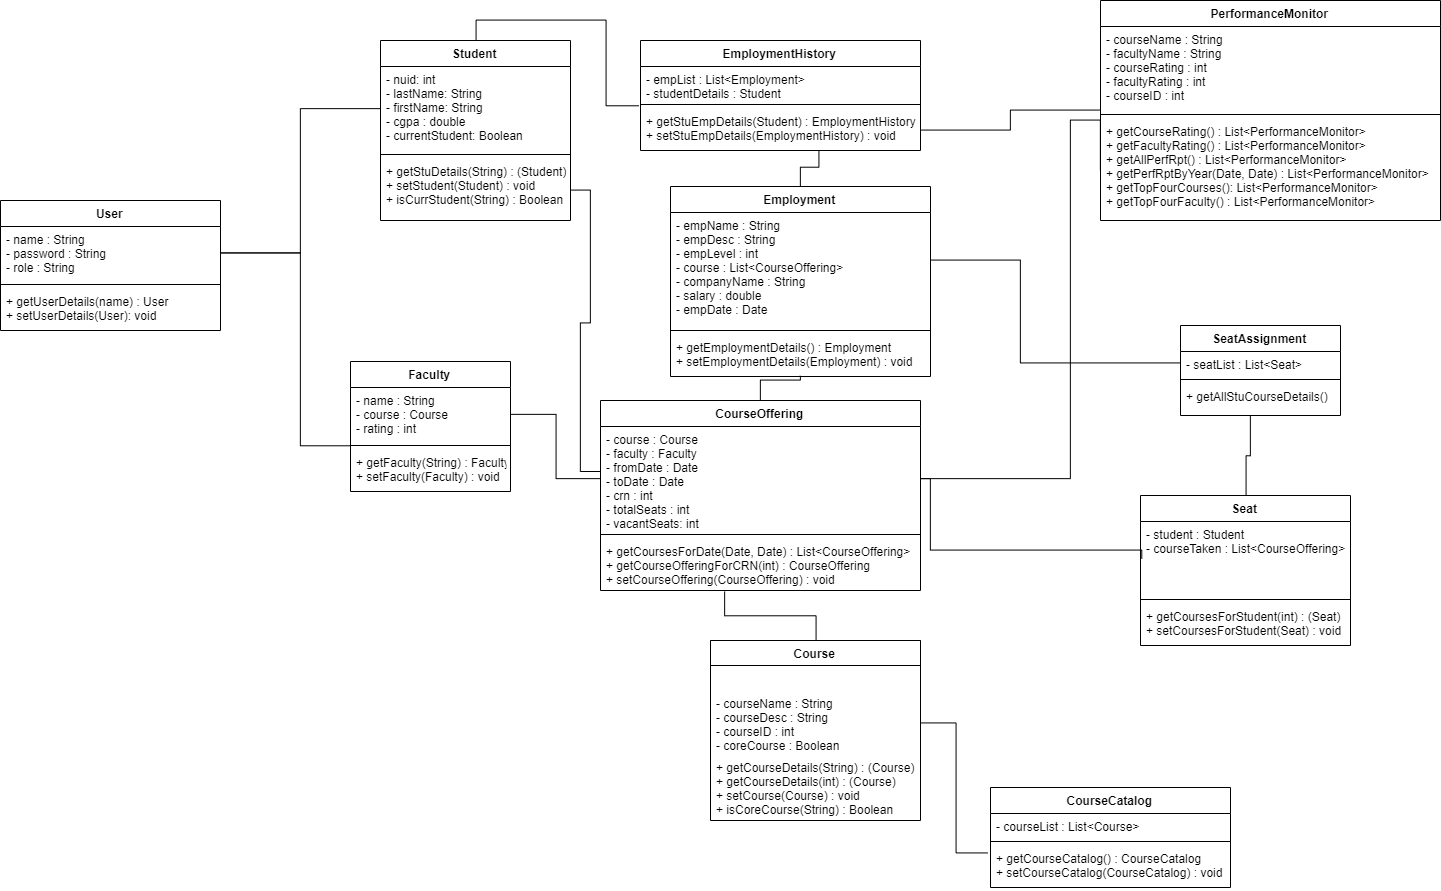

The diagram above was exported from draw.io. Its source (the exported page's mxGraphModel, read from the mxfile embedded in the PNG):
<mxGraphModel dx="2563" dy="739" grid="1" gridSize="10" guides="1" tooltips="1" connect="1" arrows="1" fold="1" page="1" pageScale="1" pageWidth="1100" pageHeight="850" background="none" math="0" shadow="0">
  <root>
    <mxCell id="0" />
    <mxCell id="1" parent="0" />
    <mxCell id="PKq7nnbMHWGnw90WcEDX-1" value="Student" style="swimlane;fontStyle=1;align=center;verticalAlign=top;childLayout=stackLayout;horizontal=1;startSize=26;horizontalStack=0;resizeParent=1;resizeParentMax=0;resizeLast=0;collapsible=1;marginBottom=0;" parent="1" vertex="1">
      <mxGeometry x="-130" y="90" width="190" height="180" as="geometry">
        <mxRectangle x="360" y="114" width="70" height="26" as="alternateBounds" />
      </mxGeometry>
    </mxCell>
    <mxCell id="PKq7nnbMHWGnw90WcEDX-2" value="- nuid: int&#10;- lastName: String&#10;- firstName: String&#10;- cgpa : double&#10;- currentStudent: Boolean&#10;" style="text;strokeColor=none;fillColor=none;align=left;verticalAlign=top;spacingLeft=4;spacingRight=4;overflow=hidden;rotatable=0;points=[[0,0.5],[1,0.5]];portConstraint=eastwest;" parent="PKq7nnbMHWGnw90WcEDX-1" vertex="1">
      <mxGeometry y="26" width="190" height="84" as="geometry" />
    </mxCell>
    <mxCell id="PKq7nnbMHWGnw90WcEDX-3" value="" style="line;strokeWidth=1;fillColor=none;align=left;verticalAlign=middle;spacingTop=-1;spacingLeft=3;spacingRight=3;rotatable=0;labelPosition=right;points=[];portConstraint=eastwest;" parent="PKq7nnbMHWGnw90WcEDX-1" vertex="1">
      <mxGeometry y="110" width="190" height="8" as="geometry" />
    </mxCell>
    <mxCell id="PKq7nnbMHWGnw90WcEDX-4" value="+ getStuDetails(String) : (Student)&#10;+ setStudent(Student) : void&#10;+ isCurrStudent(String) : Boolean" style="text;strokeColor=none;fillColor=none;align=left;verticalAlign=top;spacingLeft=4;spacingRight=4;overflow=hidden;rotatable=0;points=[[0,0.5],[1,0.5]];portConstraint=eastwest;" parent="PKq7nnbMHWGnw90WcEDX-1" vertex="1">
      <mxGeometry y="118" width="190" height="62" as="geometry" />
    </mxCell>
    <mxCell id="zLkQWe4VdK4kxCMzRYO3-18" style="edgeStyle=orthogonalEdgeStyle;rounded=0;orthogonalLoop=1;jettySize=auto;html=1;entryX=0.388;entryY=1.03;entryDx=0;entryDy=0;entryPerimeter=0;endArrow=none;endFill=0;" parent="1" source="PKq7nnbMHWGnw90WcEDX-5" target="PKq7nnbMHWGnw90WcEDX-20" edge="1">
      <mxGeometry relative="1" as="geometry" />
    </mxCell>
    <mxCell id="PKq7nnbMHWGnw90WcEDX-5" value="Course" style="swimlane;fontStyle=1;align=center;verticalAlign=top;childLayout=stackLayout;horizontal=1;startSize=0;horizontalStack=0;resizeParent=1;resizeParentMax=0;resizeLast=0;collapsible=1;marginBottom=0;" parent="1" vertex="1">
      <mxGeometry x="200" y="690" width="210" height="180" as="geometry">
        <mxRectangle x="150" y="690" width="70" height="26" as="alternateBounds" />
      </mxGeometry>
    </mxCell>
    <mxCell id="PKq7nnbMHWGnw90WcEDX-7" value="" style="line;strokeWidth=1;fillColor=none;align=left;verticalAlign=middle;spacingTop=-1;spacingLeft=3;spacingRight=3;rotatable=0;labelPosition=right;points=[];portConstraint=eastwest;" parent="PKq7nnbMHWGnw90WcEDX-5" vertex="1">
      <mxGeometry width="210" height="50" as="geometry" />
    </mxCell>
    <mxCell id="PKq7nnbMHWGnw90WcEDX-6" value="- courseName : String&#10;- courseDesc : String&#10;- courseID : int&#10;- coreCourse : Boolean" style="text;strokeColor=none;fillColor=none;align=left;verticalAlign=top;spacingLeft=4;spacingRight=4;overflow=hidden;rotatable=0;points=[[0,0.5],[1,0.5]];portConstraint=eastwest;" parent="PKq7nnbMHWGnw90WcEDX-5" vertex="1">
      <mxGeometry y="50" width="210" height="64" as="geometry" />
    </mxCell>
    <mxCell id="PKq7nnbMHWGnw90WcEDX-8" value="+ getCourseDetails(String) : (Course)&#10;+ getCourseDetails(int) : (Course)&#10;+ setCourse(Course) : void&#10;+ isCoreCourse(String) : Boolean" style="text;strokeColor=none;fillColor=none;align=left;verticalAlign=top;spacingLeft=4;spacingRight=4;overflow=hidden;rotatable=0;points=[[0,0.5],[1,0.5]];portConstraint=eastwest;" parent="PKq7nnbMHWGnw90WcEDX-5" vertex="1">
      <mxGeometry y="114" width="210" height="66" as="geometry" />
    </mxCell>
    <mxCell id="zLkQWe4VdK4kxCMzRYO3-23" style="edgeStyle=orthogonalEdgeStyle;rounded=0;orthogonalLoop=1;jettySize=auto;html=1;entryX=0.433;entryY=0.991;entryDx=0;entryDy=0;entryPerimeter=0;endArrow=none;endFill=0;" parent="1" source="PKq7nnbMHWGnw90WcEDX-9" target="PKq7nnbMHWGnw90WcEDX-16" edge="1">
      <mxGeometry relative="1" as="geometry" />
    </mxCell>
    <mxCell id="PKq7nnbMHWGnw90WcEDX-9" value="Seat" style="swimlane;fontStyle=1;align=center;verticalAlign=top;childLayout=stackLayout;horizontal=1;startSize=26;horizontalStack=0;resizeParent=1;resizeParentMax=0;resizeLast=0;collapsible=1;marginBottom=0;" parent="1" vertex="1">
      <mxGeometry x="630" y="545" width="210" height="150" as="geometry">
        <mxRectangle x="850" y="689" width="60" height="26" as="alternateBounds" />
      </mxGeometry>
    </mxCell>
    <mxCell id="PKq7nnbMHWGnw90WcEDX-10" value="- student : Student&#10;- courseTaken : List&lt;CourseOffering&gt;" style="text;strokeColor=none;fillColor=none;align=left;verticalAlign=top;spacingLeft=4;spacingRight=4;overflow=hidden;rotatable=0;points=[[0,0.5],[1,0.5]];portConstraint=eastwest;" parent="PKq7nnbMHWGnw90WcEDX-9" vertex="1">
      <mxGeometry y="26" width="210" height="74" as="geometry" />
    </mxCell>
    <mxCell id="PKq7nnbMHWGnw90WcEDX-11" value="" style="line;strokeWidth=1;fillColor=none;align=left;verticalAlign=middle;spacingTop=-1;spacingLeft=3;spacingRight=3;rotatable=0;labelPosition=right;points=[];portConstraint=eastwest;" parent="PKq7nnbMHWGnw90WcEDX-9" vertex="1">
      <mxGeometry y="100" width="210" height="8" as="geometry" />
    </mxCell>
    <mxCell id="PKq7nnbMHWGnw90WcEDX-12" value="+ getCoursesForStudent(int) : (Seat)&#10;+ setCoursesForStudent(Seat) : void" style="text;strokeColor=none;fillColor=none;align=left;verticalAlign=top;spacingLeft=4;spacingRight=4;overflow=hidden;rotatable=0;points=[[0,0.5],[1,0.5]];portConstraint=eastwest;" parent="PKq7nnbMHWGnw90WcEDX-9" vertex="1">
      <mxGeometry y="108" width="210" height="42" as="geometry" />
    </mxCell>
    <mxCell id="PKq7nnbMHWGnw90WcEDX-13" value="SeatAssignment" style="swimlane;fontStyle=1;align=center;verticalAlign=top;childLayout=stackLayout;horizontal=1;startSize=26;horizontalStack=0;resizeParent=1;resizeParentMax=0;resizeLast=0;collapsible=1;marginBottom=0;" parent="1" vertex="1">
      <mxGeometry x="670" y="375" width="160" height="90" as="geometry">
        <mxRectangle x="835" y="450" width="120" height="26" as="alternateBounds" />
      </mxGeometry>
    </mxCell>
    <mxCell id="PKq7nnbMHWGnw90WcEDX-14" value="- seatList : List&lt;Seat&gt;" style="text;strokeColor=none;fillColor=none;align=left;verticalAlign=top;spacingLeft=4;spacingRight=4;overflow=hidden;rotatable=0;points=[[0,0.5],[1,0.5]];portConstraint=eastwest;" parent="PKq7nnbMHWGnw90WcEDX-13" vertex="1">
      <mxGeometry y="26" width="160" height="24" as="geometry" />
    </mxCell>
    <mxCell id="PKq7nnbMHWGnw90WcEDX-15" value="" style="line;strokeWidth=1;fillColor=none;align=left;verticalAlign=middle;spacingTop=-1;spacingLeft=3;spacingRight=3;rotatable=0;labelPosition=right;points=[];portConstraint=eastwest;" parent="PKq7nnbMHWGnw90WcEDX-13" vertex="1">
      <mxGeometry y="50" width="160" height="8" as="geometry" />
    </mxCell>
    <mxCell id="PKq7nnbMHWGnw90WcEDX-16" value="+ getAllStuCourseDetails()" style="text;strokeColor=none;fillColor=none;align=left;verticalAlign=top;spacingLeft=4;spacingRight=4;overflow=hidden;rotatable=0;points=[[0,0.5],[1,0.5]];portConstraint=eastwest;" parent="PKq7nnbMHWGnw90WcEDX-13" vertex="1">
      <mxGeometry y="58" width="160" height="32" as="geometry" />
    </mxCell>
    <mxCell id="zLkQWe4VdK4kxCMzRYO3-17" style="edgeStyle=orthogonalEdgeStyle;rounded=0;orthogonalLoop=1;jettySize=auto;html=1;entryX=0.5;entryY=0.997;entryDx=0;entryDy=0;entryPerimeter=0;endArrow=none;endFill=0;" parent="1" source="PKq7nnbMHWGnw90WcEDX-17" target="PKq7nnbMHWGnw90WcEDX-36" edge="1">
      <mxGeometry relative="1" as="geometry" />
    </mxCell>
    <mxCell id="PKq7nnbMHWGnw90WcEDX-17" value="CourseOffering" style="swimlane;fontStyle=1;align=center;verticalAlign=top;childLayout=stackLayout;horizontal=1;startSize=26;horizontalStack=0;resizeParent=1;resizeParentMax=0;resizeLast=0;collapsible=1;marginBottom=0;" parent="1" vertex="1">
      <mxGeometry x="90" y="450" width="320" height="190" as="geometry">
        <mxRectangle x="160" y="460" width="110" height="26" as="alternateBounds" />
      </mxGeometry>
    </mxCell>
    <mxCell id="PKq7nnbMHWGnw90WcEDX-18" value="- course : Course&#10;- faculty : Faculty&#10;- fromDate : Date&#10;- toDate : Date&#10;- crn : int&#10;- totalSeats : int&#10;- vacantSeats: int" style="text;strokeColor=none;fillColor=none;align=left;verticalAlign=top;spacingLeft=4;spacingRight=4;overflow=hidden;rotatable=0;points=[[0,0.5],[1,0.5]];portConstraint=eastwest;" parent="PKq7nnbMHWGnw90WcEDX-17" vertex="1">
      <mxGeometry y="26" width="320" height="104" as="geometry" />
    </mxCell>
    <mxCell id="PKq7nnbMHWGnw90WcEDX-19" value="" style="line;strokeWidth=1;fillColor=none;align=left;verticalAlign=middle;spacingTop=-1;spacingLeft=3;spacingRight=3;rotatable=0;labelPosition=right;points=[];portConstraint=eastwest;" parent="PKq7nnbMHWGnw90WcEDX-17" vertex="1">
      <mxGeometry y="130" width="320" height="8" as="geometry" />
    </mxCell>
    <mxCell id="PKq7nnbMHWGnw90WcEDX-20" value="+ getCoursesForDate(Date, Date) : List&lt;CourseOffering&gt;&#10;+ getCourseOfferingForCRN(int) : CourseOffering&#10;+ setCourseOffering(CourseOffering) : void" style="text;strokeColor=none;fillColor=none;align=left;verticalAlign=top;spacingLeft=4;spacingRight=4;overflow=hidden;rotatable=0;points=[[0,0.5],[1,0.5]];portConstraint=eastwest;" parent="PKq7nnbMHWGnw90WcEDX-17" vertex="1">
      <mxGeometry y="138" width="320" height="52" as="geometry" />
    </mxCell>
    <mxCell id="PKq7nnbMHWGnw90WcEDX-25" value="CourseCatalog" style="swimlane;fontStyle=1;align=center;verticalAlign=top;childLayout=stackLayout;horizontal=1;startSize=26;horizontalStack=0;resizeParent=1;resizeParentMax=0;resizeLast=0;collapsible=1;marginBottom=0;" parent="1" vertex="1">
      <mxGeometry x="480" y="837" width="240" height="100" as="geometry">
        <mxRectangle x="530" y="690" width="110" height="26" as="alternateBounds" />
      </mxGeometry>
    </mxCell>
    <mxCell id="PKq7nnbMHWGnw90WcEDX-26" value="- courseList : List&lt;Course&gt;" style="text;strokeColor=none;fillColor=none;align=left;verticalAlign=top;spacingLeft=4;spacingRight=4;overflow=hidden;rotatable=0;points=[[0,0.5],[1,0.5]];portConstraint=eastwest;" parent="PKq7nnbMHWGnw90WcEDX-25" vertex="1">
      <mxGeometry y="26" width="240" height="24" as="geometry" />
    </mxCell>
    <mxCell id="PKq7nnbMHWGnw90WcEDX-27" value="" style="line;strokeWidth=1;fillColor=none;align=left;verticalAlign=middle;spacingTop=-1;spacingLeft=3;spacingRight=3;rotatable=0;labelPosition=right;points=[];portConstraint=eastwest;" parent="PKq7nnbMHWGnw90WcEDX-25" vertex="1">
      <mxGeometry y="50" width="240" height="8" as="geometry" />
    </mxCell>
    <mxCell id="PKq7nnbMHWGnw90WcEDX-28" value="+ getCourseCatalog() : CourseCatalog&#10;+ setCourseCatalog(CourseCatalog) : void" style="text;strokeColor=none;fillColor=none;align=left;verticalAlign=top;spacingLeft=4;spacingRight=4;overflow=hidden;rotatable=0;points=[[0,0.5],[1,0.5]];portConstraint=eastwest;" parent="PKq7nnbMHWGnw90WcEDX-25" vertex="1">
      <mxGeometry y="58" width="240" height="42" as="geometry" />
    </mxCell>
    <mxCell id="PKq7nnbMHWGnw90WcEDX-29" value="Faculty" style="swimlane;fontStyle=1;align=center;verticalAlign=top;childLayout=stackLayout;horizontal=1;startSize=26;horizontalStack=0;resizeParent=1;resizeParentMax=0;resizeLast=0;collapsible=1;marginBottom=0;" parent="1" vertex="1">
      <mxGeometry x="-160" y="411" width="160" height="130" as="geometry">
        <mxRectangle x="850" y="327" width="70" height="26" as="alternateBounds" />
      </mxGeometry>
    </mxCell>
    <mxCell id="PKq7nnbMHWGnw90WcEDX-30" value="- name : String&#10;- course : Course&#10;- rating : int" style="text;strokeColor=none;fillColor=none;align=left;verticalAlign=top;spacingLeft=4;spacingRight=4;overflow=hidden;rotatable=0;points=[[0,0.5],[1,0.5]];portConstraint=eastwest;" parent="PKq7nnbMHWGnw90WcEDX-29" vertex="1">
      <mxGeometry y="26" width="160" height="54" as="geometry" />
    </mxCell>
    <mxCell id="PKq7nnbMHWGnw90WcEDX-31" value="" style="line;strokeWidth=1;fillColor=none;align=left;verticalAlign=middle;spacingTop=-1;spacingLeft=3;spacingRight=3;rotatable=0;labelPosition=right;points=[];portConstraint=eastwest;" parent="PKq7nnbMHWGnw90WcEDX-29" vertex="1">
      <mxGeometry y="80" width="160" height="8" as="geometry" />
    </mxCell>
    <mxCell id="PKq7nnbMHWGnw90WcEDX-32" value="+ getFaculty(String) : Faculty&#10;+ setFaculty(Faculty) : void" style="text;strokeColor=none;fillColor=none;align=left;verticalAlign=top;spacingLeft=4;spacingRight=4;overflow=hidden;rotatable=0;points=[[0,0.5],[1,0.5]];portConstraint=eastwest;" parent="PKq7nnbMHWGnw90WcEDX-29" vertex="1">
      <mxGeometry y="88" width="160" height="42" as="geometry" />
    </mxCell>
    <mxCell id="zLkQWe4VdK4kxCMzRYO3-15" style="edgeStyle=orthogonalEdgeStyle;rounded=0;orthogonalLoop=1;jettySize=auto;html=1;entryX=0.639;entryY=0.983;entryDx=0;entryDy=0;entryPerimeter=0;endArrow=none;endFill=0;" parent="1" source="PKq7nnbMHWGnw90WcEDX-33" target="zLkQWe4VdK4kxCMzRYO3-4" edge="1">
      <mxGeometry relative="1" as="geometry" />
    </mxCell>
    <mxCell id="PKq7nnbMHWGnw90WcEDX-33" value="Employment" style="swimlane;fontStyle=1;align=center;verticalAlign=top;childLayout=stackLayout;horizontal=1;startSize=26;horizontalStack=0;resizeParent=1;resizeParentMax=0;resizeLast=0;collapsible=1;marginBottom=0;" parent="1" vertex="1">
      <mxGeometry x="160" y="236" width="260" height="190" as="geometry">
        <mxRectangle x="190" y="250" width="100" height="26" as="alternateBounds" />
      </mxGeometry>
    </mxCell>
    <mxCell id="PKq7nnbMHWGnw90WcEDX-34" value="- empName : String&#10;- empDesc : String&#10;- empLevel : int&#10;- course : List&lt;CourseOffering&gt;&#10;- companyName : String&#10;- salary : double&#10;- empDate : Date" style="text;strokeColor=none;fillColor=none;align=left;verticalAlign=top;spacingLeft=4;spacingRight=4;overflow=hidden;rotatable=0;points=[[0,0.5],[1,0.5]];portConstraint=eastwest;" parent="PKq7nnbMHWGnw90WcEDX-33" vertex="1">
      <mxGeometry y="26" width="260" height="114" as="geometry" />
    </mxCell>
    <mxCell id="PKq7nnbMHWGnw90WcEDX-35" value="" style="line;strokeWidth=1;fillColor=none;align=left;verticalAlign=middle;spacingTop=-1;spacingLeft=3;spacingRight=3;rotatable=0;labelPosition=right;points=[];portConstraint=eastwest;" parent="PKq7nnbMHWGnw90WcEDX-33" vertex="1">
      <mxGeometry y="140" width="260" height="8" as="geometry" />
    </mxCell>
    <mxCell id="PKq7nnbMHWGnw90WcEDX-36" value="+ getEmploymentDetails() : Employment&#10;+ setEmploymentDetails(Employment) : void" style="text;strokeColor=none;fillColor=none;align=left;verticalAlign=top;spacingLeft=4;spacingRight=4;overflow=hidden;rotatable=0;points=[[0,0.5],[1,0.5]];portConstraint=eastwest;" parent="PKq7nnbMHWGnw90WcEDX-33" vertex="1">
      <mxGeometry y="148" width="260" height="42" as="geometry" />
    </mxCell>
    <mxCell id="zLkQWe4VdK4kxCMzRYO3-1" value="EmploymentHistory" style="swimlane;fontStyle=1;align=center;verticalAlign=top;childLayout=stackLayout;horizontal=1;startSize=26;horizontalStack=0;resizeParent=1;resizeParentMax=0;resizeLast=0;collapsible=1;marginBottom=0;" parent="1" vertex="1">
      <mxGeometry x="130" y="90" width="280" height="110" as="geometry">
        <mxRectangle x="180" y="90" width="140" height="26" as="alternateBounds" />
      </mxGeometry>
    </mxCell>
    <mxCell id="zLkQWe4VdK4kxCMzRYO3-2" value="- empList : List&lt;Employment&gt;&#10;- studentDetails : Student" style="text;strokeColor=none;fillColor=none;align=left;verticalAlign=top;spacingLeft=4;spacingRight=4;overflow=hidden;rotatable=0;points=[[0,0.5],[1,0.5]];portConstraint=eastwest;" parent="zLkQWe4VdK4kxCMzRYO3-1" vertex="1">
      <mxGeometry y="26" width="280" height="34" as="geometry" />
    </mxCell>
    <mxCell id="zLkQWe4VdK4kxCMzRYO3-3" value="" style="line;strokeWidth=1;fillColor=none;align=left;verticalAlign=middle;spacingTop=-1;spacingLeft=3;spacingRight=3;rotatable=0;labelPosition=right;points=[];portConstraint=eastwest;" parent="zLkQWe4VdK4kxCMzRYO3-1" vertex="1">
      <mxGeometry y="60" width="280" height="8" as="geometry" />
    </mxCell>
    <mxCell id="zLkQWe4VdK4kxCMzRYO3-4" value="+ getStuEmpDetails(Student) : EmploymentHistory&#10;+ setStuEmpDetails(EmploymentHistory) : void" style="text;strokeColor=none;fillColor=none;align=left;verticalAlign=top;spacingLeft=4;spacingRight=4;overflow=hidden;rotatable=0;points=[[0,0.5],[1,0.5]];portConstraint=eastwest;" parent="zLkQWe4VdK4kxCMzRYO3-1" vertex="1">
      <mxGeometry y="68" width="280" height="42" as="geometry" />
    </mxCell>
    <mxCell id="zLkQWe4VdK4kxCMzRYO3-13" style="edgeStyle=orthogonalEdgeStyle;rounded=0;orthogonalLoop=1;jettySize=auto;html=1;entryX=0.5;entryY=0;entryDx=0;entryDy=0;endArrow=none;endFill=0;exitX=-0.008;exitY=0.589;exitDx=0;exitDy=0;exitPerimeter=0;" parent="1" source="zLkQWe4VdK4kxCMzRYO3-3" target="PKq7nnbMHWGnw90WcEDX-1" edge="1">
      <mxGeometry relative="1" as="geometry">
        <mxPoint x="120" y="157" as="sourcePoint" />
      </mxGeometry>
    </mxCell>
    <mxCell id="zLkQWe4VdK4kxCMzRYO3-20" style="edgeStyle=orthogonalEdgeStyle;rounded=0;orthogonalLoop=1;jettySize=auto;html=1;exitX=1;exitY=0.5;exitDx=0;exitDy=0;entryX=-0.012;entryY=0.17;entryDx=0;entryDy=0;entryPerimeter=0;endArrow=none;endFill=0;" parent="1" source="PKq7nnbMHWGnw90WcEDX-6" target="PKq7nnbMHWGnw90WcEDX-28" edge="1">
      <mxGeometry relative="1" as="geometry" />
    </mxCell>
    <mxCell id="zLkQWe4VdK4kxCMzRYO3-21" style="edgeStyle=orthogonalEdgeStyle;rounded=0;orthogonalLoop=1;jettySize=auto;html=1;endArrow=none;endFill=0;" parent="1" source="PKq7nnbMHWGnw90WcEDX-18" edge="1">
      <mxGeometry relative="1" as="geometry">
        <mxPoint x="631" y="608" as="targetPoint" />
        <Array as="points">
          <mxPoint x="420" y="528" />
          <mxPoint x="420" y="600" />
          <mxPoint x="631" y="600" />
        </Array>
      </mxGeometry>
    </mxCell>
    <mxCell id="zLkQWe4VdK4kxCMzRYO3-24" style="edgeStyle=orthogonalEdgeStyle;rounded=0;orthogonalLoop=1;jettySize=auto;html=1;entryX=0;entryY=0.5;entryDx=0;entryDy=0;endArrow=none;endFill=0;" parent="1" source="PKq7nnbMHWGnw90WcEDX-34" target="PKq7nnbMHWGnw90WcEDX-14" edge="1">
      <mxGeometry relative="1" as="geometry">
        <Array as="points">
          <mxPoint x="510" y="310" />
          <mxPoint x="510" y="412" />
        </Array>
      </mxGeometry>
    </mxCell>
    <mxCell id="zLkQWe4VdK4kxCMzRYO3-25" style="edgeStyle=orthogonalEdgeStyle;rounded=0;orthogonalLoop=1;jettySize=auto;html=1;endArrow=none;endFill=0;" parent="1" source="PKq7nnbMHWGnw90WcEDX-30" target="PKq7nnbMHWGnw90WcEDX-18" edge="1">
      <mxGeometry relative="1" as="geometry" />
    </mxCell>
    <mxCell id="zLkQWe4VdK4kxCMzRYO3-26" value="User" style="swimlane;fontStyle=1;align=center;verticalAlign=top;childLayout=stackLayout;horizontal=1;startSize=26;horizontalStack=0;resizeParent=1;resizeParentMax=0;resizeLast=0;collapsible=1;marginBottom=0;" parent="1" vertex="1">
      <mxGeometry x="-510" y="250" width="220" height="130" as="geometry" />
    </mxCell>
    <mxCell id="zLkQWe4VdK4kxCMzRYO3-27" value="- name : String&#10;- password : String&#10;- role : String" style="text;strokeColor=none;fillColor=none;align=left;verticalAlign=top;spacingLeft=4;spacingRight=4;overflow=hidden;rotatable=0;points=[[0,0.5],[1,0.5]];portConstraint=eastwest;" parent="zLkQWe4VdK4kxCMzRYO3-26" vertex="1">
      <mxGeometry y="26" width="220" height="54" as="geometry" />
    </mxCell>
    <mxCell id="zLkQWe4VdK4kxCMzRYO3-28" value="" style="line;strokeWidth=1;fillColor=none;align=left;verticalAlign=middle;spacingTop=-1;spacingLeft=3;spacingRight=3;rotatable=0;labelPosition=right;points=[];portConstraint=eastwest;" parent="zLkQWe4VdK4kxCMzRYO3-26" vertex="1">
      <mxGeometry y="80" width="220" height="8" as="geometry" />
    </mxCell>
    <mxCell id="zLkQWe4VdK4kxCMzRYO3-29" value="+ getUserDetails(name) : User&#10;+ setUserDetails(User): void" style="text;strokeColor=none;fillColor=none;align=left;verticalAlign=top;spacingLeft=4;spacingRight=4;overflow=hidden;rotatable=0;points=[[0,0.5],[1,0.5]];portConstraint=eastwest;" parent="zLkQWe4VdK4kxCMzRYO3-26" vertex="1">
      <mxGeometry y="88" width="220" height="42" as="geometry" />
    </mxCell>
    <mxCell id="zLkQWe4VdK4kxCMzRYO3-30" style="edgeStyle=orthogonalEdgeStyle;rounded=0;orthogonalLoop=1;jettySize=auto;html=1;endArrow=none;endFill=0;" parent="1" source="zLkQWe4VdK4kxCMzRYO3-27" target="PKq7nnbMHWGnw90WcEDX-2" edge="1">
      <mxGeometry relative="1" as="geometry" />
    </mxCell>
    <mxCell id="zLkQWe4VdK4kxCMzRYO3-31" style="edgeStyle=orthogonalEdgeStyle;rounded=0;orthogonalLoop=1;jettySize=auto;html=1;exitX=1;exitY=0.5;exitDx=0;exitDy=0;endArrow=none;endFill=0;" parent="1" source="zLkQWe4VdK4kxCMzRYO3-27" target="PKq7nnbMHWGnw90WcEDX-31" edge="1">
      <mxGeometry relative="1" as="geometry">
        <Array as="points">
          <mxPoint x="-210" y="302" />
          <mxPoint x="-210" y="495" />
        </Array>
      </mxGeometry>
    </mxCell>
    <mxCell id="MrpNqRuH-Mt39tYkfk4U-9" style="edgeStyle=orthogonalEdgeStyle;rounded=0;orthogonalLoop=1;jettySize=auto;html=1;endArrow=none;endFill=0;" parent="1" source="MrpNqRuH-Mt39tYkfk4U-5" target="zLkQWe4VdK4kxCMzRYO3-4" edge="1">
      <mxGeometry relative="1" as="geometry" />
    </mxCell>
    <mxCell id="MrpNqRuH-Mt39tYkfk4U-5" value="PerformanceMonitor" style="swimlane;fontStyle=1;align=center;verticalAlign=top;childLayout=stackLayout;horizontal=1;startSize=26;horizontalStack=0;resizeParent=1;resizeParentMax=0;resizeLast=0;collapsible=1;marginBottom=0;" parent="1" vertex="1">
      <mxGeometry x="590" y="50" width="340" height="220" as="geometry" />
    </mxCell>
    <mxCell id="MrpNqRuH-Mt39tYkfk4U-6" value="- courseName : String&#10;- facultyName : String&#10;- courseRating : int&#10;- facultyRating : int&#10;- courseID : int" style="text;strokeColor=none;fillColor=none;align=left;verticalAlign=top;spacingLeft=4;spacingRight=4;overflow=hidden;rotatable=0;points=[[0,0.5],[1,0.5]];portConstraint=eastwest;" parent="MrpNqRuH-Mt39tYkfk4U-5" vertex="1">
      <mxGeometry y="26" width="340" height="84" as="geometry" />
    </mxCell>
    <mxCell id="MrpNqRuH-Mt39tYkfk4U-7" value="" style="line;strokeWidth=1;fillColor=none;align=left;verticalAlign=middle;spacingTop=-1;spacingLeft=3;spacingRight=3;rotatable=0;labelPosition=right;points=[];portConstraint=eastwest;" parent="MrpNqRuH-Mt39tYkfk4U-5" vertex="1">
      <mxGeometry y="110" width="340" height="8" as="geometry" />
    </mxCell>
    <mxCell id="MrpNqRuH-Mt39tYkfk4U-8" value="+ getCourseRating() : List&lt;PerformanceMonitor&gt; &#10;+ getFacultyRating() : List&lt;PerformanceMonitor&gt;&#10;+ getAllPerfRpt() : List&lt;PerformanceMonitor&gt;&#10;+ getPerfRptByYear(Date, Date) : List&lt;PerformanceMonitor&gt;&#10;+ getTopFourCourses(): List&lt;PerformanceMonitor&gt;&#10;+ getTopFourFaculty() : List&lt;PerformanceMonitor&gt;&#10;&#10;" style="text;strokeColor=none;fillColor=none;align=left;verticalAlign=top;spacingLeft=4;spacingRight=4;overflow=hidden;rotatable=0;points=[[0,0.5],[1,0.5]];portConstraint=eastwest;" parent="MrpNqRuH-Mt39tYkfk4U-5" vertex="1">
      <mxGeometry y="118" width="340" height="102" as="geometry" />
    </mxCell>
    <mxCell id="MrpNqRuH-Mt39tYkfk4U-10" style="edgeStyle=orthogonalEdgeStyle;rounded=0;orthogonalLoop=1;jettySize=auto;html=1;exitX=0;exitY=0.5;exitDx=0;exitDy=0;entryX=1;entryY=0.5;entryDx=0;entryDy=0;endArrow=none;endFill=0;" parent="1" source="MrpNqRuH-Mt39tYkfk4U-8" target="PKq7nnbMHWGnw90WcEDX-18" edge="1">
      <mxGeometry relative="1" as="geometry">
        <Array as="points">
          <mxPoint x="560" y="169" />
          <mxPoint x="560" y="528" />
        </Array>
      </mxGeometry>
    </mxCell>
    <mxCell id="8-HHl_EX_nevVe5jn7Ec-1" style="edgeStyle=orthogonalEdgeStyle;rounded=0;orthogonalLoop=1;jettySize=auto;html=1;entryX=0;entryY=0.431;entryDx=0;entryDy=0;entryPerimeter=0;endArrow=none;endFill=0;" edge="1" parent="1" source="PKq7nnbMHWGnw90WcEDX-4" target="PKq7nnbMHWGnw90WcEDX-18">
      <mxGeometry relative="1" as="geometry" />
    </mxCell>
  </root>
</mxGraphModel>